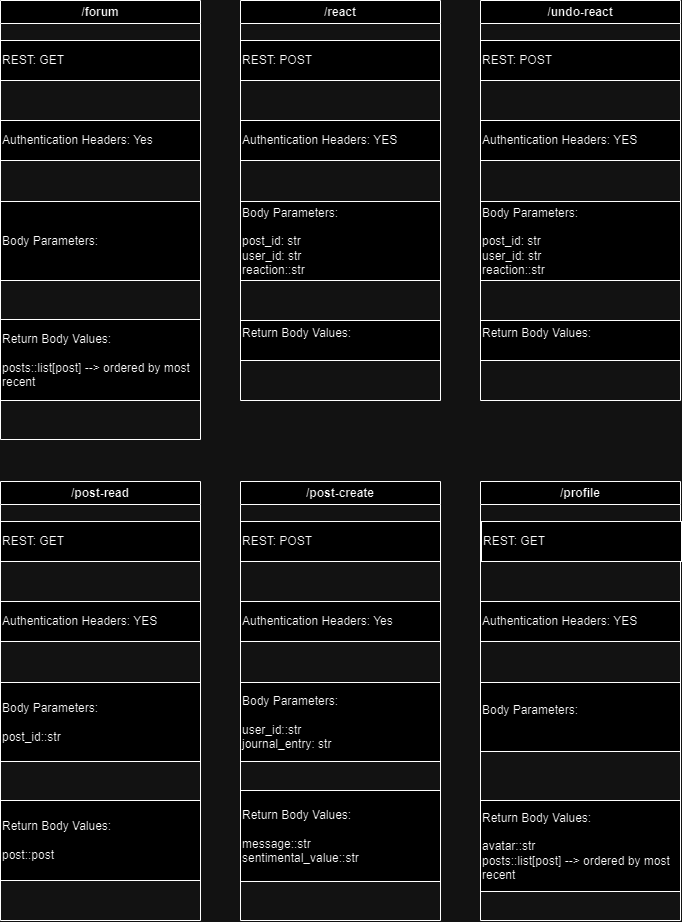

The diagram above was exported from draw.io. Its source (the exported page's mxGraphModel, read from the mxfile embedded in the PNG):
<mxGraphModel dx="1244" dy="473" grid="1" gridSize="10" guides="1" tooltips="1" connect="1" arrows="1" fold="1" page="1" pageScale="1" pageWidth="827" pageHeight="1169" math="0" shadow="0">
  <root>
    <mxCell id="0" />
    <mxCell id="1" parent="0" />
    <mxCell id="ME81ftvoGgOyoQ9Bezfv-12" value="/forum" style="swimlane;whiteSpace=wrap;html=1;" vertex="1" parent="1">
      <mxGeometry x="40" y="40" width="200" height="439" as="geometry" />
    </mxCell>
    <mxCell id="ME81ftvoGgOyoQ9Bezfv-13" value="REST: GET" style="rounded=0;whiteSpace=wrap;html=1;align=left;" vertex="1" parent="ME81ftvoGgOyoQ9Bezfv-12">
      <mxGeometry y="40" width="200" height="40" as="geometry" />
    </mxCell>
    <mxCell id="ME81ftvoGgOyoQ9Bezfv-14" value="Authentication Headers: Yes" style="rounded=0;whiteSpace=wrap;html=1;align=left;" vertex="1" parent="ME81ftvoGgOyoQ9Bezfv-12">
      <mxGeometry y="120" width="200" height="40" as="geometry" />
    </mxCell>
    <mxCell id="ME81ftvoGgOyoQ9Bezfv-15" value="Body Parameters:&lt;br&gt;" style="rounded=0;whiteSpace=wrap;html=1;align=left;" vertex="1" parent="ME81ftvoGgOyoQ9Bezfv-12">
      <mxGeometry y="201" width="200" height="79" as="geometry" />
    </mxCell>
    <mxCell id="ME81ftvoGgOyoQ9Bezfv-25" value="Return Body Values:&lt;br&gt;&lt;br&gt;posts::list[post] --&amp;gt; ordered by most recent" style="rounded=0;whiteSpace=wrap;html=1;align=left;" vertex="1" parent="ME81ftvoGgOyoQ9Bezfv-12">
      <mxGeometry y="319" width="200" height="81" as="geometry" />
    </mxCell>
    <mxCell id="ME81ftvoGgOyoQ9Bezfv-16" value="/post-create" style="swimlane;whiteSpace=wrap;html=1;" vertex="1" parent="1">
      <mxGeometry x="280" y="521" width="200" height="439" as="geometry" />
    </mxCell>
    <mxCell id="ME81ftvoGgOyoQ9Bezfv-17" value="REST: POST" style="rounded=0;whiteSpace=wrap;html=1;align=left;" vertex="1" parent="ME81ftvoGgOyoQ9Bezfv-16">
      <mxGeometry y="40" width="200" height="40" as="geometry" />
    </mxCell>
    <mxCell id="ME81ftvoGgOyoQ9Bezfv-18" value="Authentication Headers: Yes" style="rounded=0;whiteSpace=wrap;html=1;align=left;" vertex="1" parent="ME81ftvoGgOyoQ9Bezfv-16">
      <mxGeometry y="120" width="200" height="40" as="geometry" />
    </mxCell>
    <mxCell id="ME81ftvoGgOyoQ9Bezfv-19" value="Body Parameters:&lt;br&gt;&lt;br&gt;user_id::str&lt;br&gt;journal_entry: str" style="rounded=0;whiteSpace=wrap;html=1;align=left;" vertex="1" parent="ME81ftvoGgOyoQ9Bezfv-16">
      <mxGeometry y="201" width="200" height="79" as="geometry" />
    </mxCell>
    <mxCell id="ME81ftvoGgOyoQ9Bezfv-31" value="Return Body Values:&lt;br&gt;&lt;br&gt;message::str&lt;br&gt;sentimental_value::str" style="rounded=0;whiteSpace=wrap;html=1;align=left;" vertex="1" parent="ME81ftvoGgOyoQ9Bezfv-16">
      <mxGeometry y="309" width="200" height="91" as="geometry" />
    </mxCell>
    <mxCell id="ME81ftvoGgOyoQ9Bezfv-20" value="/profile" style="swimlane;whiteSpace=wrap;html=1;" vertex="1" parent="1">
      <mxGeometry x="520" y="521" width="200" height="439" as="geometry" />
    </mxCell>
    <mxCell id="ME81ftvoGgOyoQ9Bezfv-21" value="REST: GET" style="rounded=0;whiteSpace=wrap;html=1;align=left;" vertex="1" parent="ME81ftvoGgOyoQ9Bezfv-20">
      <mxGeometry x="1" y="40" width="200" height="40" as="geometry" />
    </mxCell>
    <mxCell id="ME81ftvoGgOyoQ9Bezfv-22" value="Authentication Headers: YES" style="rounded=0;whiteSpace=wrap;html=1;align=left;" vertex="1" parent="ME81ftvoGgOyoQ9Bezfv-20">
      <mxGeometry y="120" width="200" height="40" as="geometry" />
    </mxCell>
    <mxCell id="ME81ftvoGgOyoQ9Bezfv-23" value="Body Parameters:&lt;br&gt;&lt;br&gt;" style="rounded=0;whiteSpace=wrap;html=1;align=left;" vertex="1" parent="ME81ftvoGgOyoQ9Bezfv-20">
      <mxGeometry y="201" width="200" height="69" as="geometry" />
    </mxCell>
    <mxCell id="ME81ftvoGgOyoQ9Bezfv-32" value="Return Body Values:&lt;br&gt;&lt;br&gt;avatar::str&lt;br&gt;posts::list[post] --&amp;gt; ordered by most recent" style="rounded=0;whiteSpace=wrap;html=1;align=left;" vertex="1" parent="ME81ftvoGgOyoQ9Bezfv-20">
      <mxGeometry y="319" width="200" height="91" as="geometry" />
    </mxCell>
    <mxCell id="ME81ftvoGgOyoQ9Bezfv-33" value="/react" style="swimlane;whiteSpace=wrap;html=1;" vertex="1" parent="1">
      <mxGeometry x="280" y="40" width="200" height="400" as="geometry" />
    </mxCell>
    <mxCell id="ME81ftvoGgOyoQ9Bezfv-34" value="REST: POST" style="rounded=0;whiteSpace=wrap;html=1;align=left;" vertex="1" parent="ME81ftvoGgOyoQ9Bezfv-33">
      <mxGeometry y="40" width="200" height="40" as="geometry" />
    </mxCell>
    <mxCell id="ME81ftvoGgOyoQ9Bezfv-35" value="Authentication Headers: YES" style="rounded=0;whiteSpace=wrap;html=1;align=left;" vertex="1" parent="ME81ftvoGgOyoQ9Bezfv-33">
      <mxGeometry y="120" width="200" height="40" as="geometry" />
    </mxCell>
    <mxCell id="ME81ftvoGgOyoQ9Bezfv-36" value="Body Parameters:&lt;br&gt;&lt;br&gt;post_id: str&lt;br&gt;user_id: str&lt;br&gt;reaction::str" style="rounded=0;whiteSpace=wrap;html=1;align=left;" vertex="1" parent="ME81ftvoGgOyoQ9Bezfv-33">
      <mxGeometry y="201" width="200" height="79" as="geometry" />
    </mxCell>
    <mxCell id="ME81ftvoGgOyoQ9Bezfv-37" value="Return Body Values:&lt;br&gt;&lt;br&gt;" style="rounded=0;whiteSpace=wrap;html=1;align=left;" vertex="1" parent="ME81ftvoGgOyoQ9Bezfv-33">
      <mxGeometry y="320" width="200" height="40" as="geometry" />
    </mxCell>
    <mxCell id="SlDImr9sDUVBRZLzSlaa-1" value="/post-read" style="swimlane;whiteSpace=wrap;html=1;" vertex="1" parent="1">
      <mxGeometry x="40" y="521" width="200" height="439" as="geometry" />
    </mxCell>
    <mxCell id="SlDImr9sDUVBRZLzSlaa-2" value="REST: GET" style="rounded=0;whiteSpace=wrap;html=1;align=left;" vertex="1" parent="SlDImr9sDUVBRZLzSlaa-1">
      <mxGeometry y="40" width="200" height="40" as="geometry" />
    </mxCell>
    <mxCell id="SlDImr9sDUVBRZLzSlaa-3" value="Authentication Headers: YES" style="rounded=0;whiteSpace=wrap;html=1;align=left;" vertex="1" parent="SlDImr9sDUVBRZLzSlaa-1">
      <mxGeometry y="120" width="200" height="40" as="geometry" />
    </mxCell>
    <mxCell id="SlDImr9sDUVBRZLzSlaa-4" value="Body Parameters:&lt;br&gt;&lt;br&gt;post_id::str" style="rounded=0;whiteSpace=wrap;html=1;align=left;" vertex="1" parent="SlDImr9sDUVBRZLzSlaa-1">
      <mxGeometry y="201" width="200" height="79" as="geometry" />
    </mxCell>
    <mxCell id="SlDImr9sDUVBRZLzSlaa-5" value="Return Body Values:&lt;br&gt;&lt;br&gt;post::post" style="rounded=0;whiteSpace=wrap;html=1;align=left;" vertex="1" parent="SlDImr9sDUVBRZLzSlaa-1">
      <mxGeometry y="319" width="200" height="80" as="geometry" />
    </mxCell>
    <mxCell id="7LlVbDrc4TlsIogzQ9vA-1" value="/undo-react" style="swimlane;whiteSpace=wrap;html=1;" vertex="1" parent="1">
      <mxGeometry x="520" y="40" width="200" height="400" as="geometry" />
    </mxCell>
    <mxCell id="7LlVbDrc4TlsIogzQ9vA-2" value="REST: POST" style="rounded=0;whiteSpace=wrap;html=1;align=left;" vertex="1" parent="7LlVbDrc4TlsIogzQ9vA-1">
      <mxGeometry y="40" width="200" height="40" as="geometry" />
    </mxCell>
    <mxCell id="7LlVbDrc4TlsIogzQ9vA-3" value="Authentication Headers: YES" style="rounded=0;whiteSpace=wrap;html=1;align=left;" vertex="1" parent="7LlVbDrc4TlsIogzQ9vA-1">
      <mxGeometry y="120" width="200" height="40" as="geometry" />
    </mxCell>
    <mxCell id="7LlVbDrc4TlsIogzQ9vA-4" value="Body Parameters:&lt;br&gt;&lt;br&gt;post_id: str&lt;br&gt;user_id: str&lt;br&gt;reaction::str" style="rounded=0;whiteSpace=wrap;html=1;align=left;" vertex="1" parent="7LlVbDrc4TlsIogzQ9vA-1">
      <mxGeometry y="201" width="200" height="79" as="geometry" />
    </mxCell>
    <mxCell id="7LlVbDrc4TlsIogzQ9vA-5" value="Return Body Values:&lt;br&gt;&lt;br&gt;" style="rounded=0;whiteSpace=wrap;html=1;align=left;" vertex="1" parent="7LlVbDrc4TlsIogzQ9vA-1">
      <mxGeometry y="320" width="200" height="40" as="geometry" />
    </mxCell>
  </root>
</mxGraphModel>